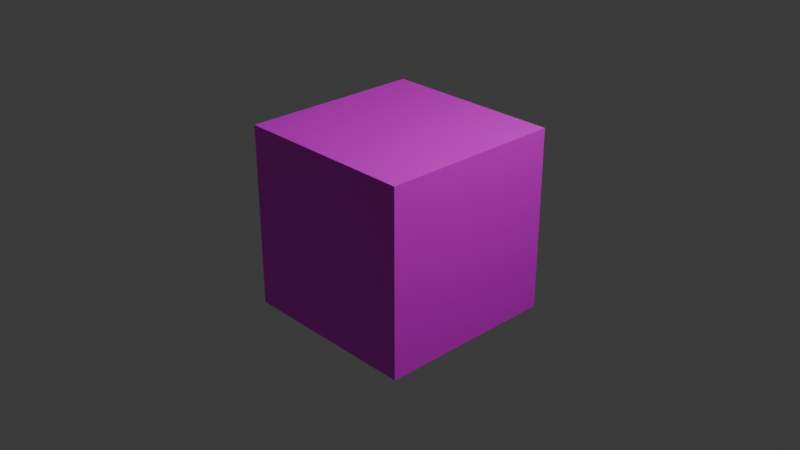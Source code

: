 # Source: crate.blend  (saved by Blender 4.3.32; exported with 4.5.12 LTS)
import bpy
from mathutils import Matrix  # noqa: F401  (used for matrix-valued properties, if any)

bpy.ops.wm.read_factory_settings(use_empty=True)
scene = bpy.context.scene
scene.name = 'Scene'

# ---- collections
col_collection = bpy.data.collections.new('Collection'); scene.collection.children.link(col_collection)

# ---- images (referenced by path relative to the original .blend; pixels are not part of the script)
import os
ASSET_DIR = os.environ.get("B2B_ASSET_DIR", "")  # directory of the original .blend (textures are referenced by path, not embedded)
HERE = os.path.dirname(os.path.abspath(__file__))  # packed textures are extracted next to this script under _unpacked/

def load_image(name, relpath, width, height, colorspace="sRGB"):
    """Load a texture the original file referenced (path relative to the .blend, or extracted next to this script)."""
    p = next((c for c in (os.path.join(HERE, relpath), os.path.join(ASSET_DIR, relpath)) if relpath and os.path.exists(c)), "")
    if p:
        img = bpy.data.images.load(p, check_existing=True)
        img.name = name
    else:  # same state as the original file: an image datablock whose file is absent (Cycles renders it pink)
        img = bpy.data.images.new(name, width, height)
        img.source = "FILE"
        img.filepath = "//" + (relpath or name)
    img.colorspace_settings.name = colorspace
    return img
img_crate_png = load_image('crate.png', 'crate.png', 1024, 1024, 'sRGB')

# ---- materials (node trees are filled in below, after node groups)
mat_material = bpy.data.materials.new('Material')
mat_material.alpha_threshold = 0.0
mat_material.roughness = 0.5
mat_material.line_color = (0.0, 0.0, 0.0, 1.0)

# ---- material node trees
mat_material.use_nodes = True; mat_material.node_tree.nodes.clear()
_N = mat_material.node_tree.nodes; _L = mat_material.node_tree.links
n0 = _N.new('ShaderNodeOutputMaterial'); n0.name = 'Material Output'; n0.location = (300, 300)
n1 = _N.new('ShaderNodeBsdfPrincipled'); n1.name = 'Principled BSDF'; n1.location = (10, 300)
n1.inputs[3].default_value = 1.45
n2 = _N.new('ShaderNodeTexImage'); n2.name = 'Image Texture'; n2.location = (-280, 280)
n2.image = img_crate_png
_L.new(n1.outputs[0], n0.inputs[0])
_L.new(n2.outputs[0], n1.inputs[0])
n0.is_active_output = True

# ---- world
world_world = bpy.data.worlds.new('World'); scene.world = world_world
world_world.use_nodes = True; world_world.node_tree.nodes.clear()
_N = world_world.node_tree.nodes; _L = world_world.node_tree.links
n0 = _N.new('ShaderNodeOutputWorld'); n0.name = 'World Output'; n0.location = (300, 300)
n1 = _N.new('ShaderNodeBackground'); n1.name = 'Background'; n1.location = (10, 300)
n1.inputs[0].default_value = (0.05088, 0.05088, 0.05088, 1.0)
_L.new(n1.outputs[0], n0.inputs[0])
n0.is_active_output = True
world_world.color = (0.05088, 0.05088, 0.05088)
world_world.sun_shadow_jitter_overblur = 0.0

# ---- cameras
cam_camera = bpy.data.cameras.new('Camera')
cam_camera.clip_end = 100.0
cam_camera.ortho_scale = 7.314

# ---- lights
light_light = bpy.data.lights.new('Light', 'POINT')
light_light.energy = 1000.0
light_light.shadow_soft_size = 0.1

# ---- meshes
me_cube = bpy.data.meshes.new('Cube')
me_cube.from_pydata([(1.0, 1.0, 1.0), (1.0, 1.0, -1.0), (1.0, -1.0, 1.0), (1.0, -1.0, -1.0), (-1.0, 1.0, 1.0), (-1.0, 1.0, -1.0), (-1.0, -1.0, 1.0), (-1.0, -1.0, -1.0)], [], [(0, 4, 6, 2), (3, 2, 6, 7), (7, 6, 4, 5), (5, 1, 3, 7), (1, 0, 2, 3), (5, 4, 0, 1)])
_uv = me_cube.uv_layers.new(name='UVMap')
_uv.uv.foreach_set('vector', [0.0, 0.0, 1.0, 0.0, 1.0, 1.0, 0.0, 1.0, -0.009983, 0.005555, 0.9944, 0.005555, 0.9944, 1.01, -0.009983, 1.01, 0.0, 0.0, 1.0, 0.0, 1.0, 1.0, 0.0, 1.0, 0.0, 0.0, 1.0, 0.0, 1.0, 1.0, 0.0, 1.0, 0.01581, 0.01577, 0.9842, 0.01577, 0.9842, 0.9842, 0.01581, 0.9842, 0.0, 0.0, 1.0, 0.0, 1.0, 1.0, 0.0, 1.0])
me_cube.materials.append(mat_material)
me_cube.use_mirror_vertex_groups = False
me_cube.update()

# ---- objects
ob_cube = bpy.data.objects.new('Cube', me_cube)
ob_light = bpy.data.objects.new('Light', light_light)
ob_camera = bpy.data.objects.new('Camera', cam_camera)

# ---- transforms, parenting, visibility, modifiers, constraints
ob_cube.location = (0.0, 0.0, 0.0)
ob_cube.lock_rotations_4d = False
ob_cube.empty_display_type = 'ARROWS'
ob_cube.lineart.crease_threshold = 0.0
ob_light.location = (4.076, 1.005, 5.904)
ob_light.rotation_euler = (0.6503, 0.05522, 1.866)
ob_light.lock_rotations_4d = False
ob_light.empty_display_type = 'ARROWS'
ob_light.color = (0.0, 0.0, 0.0, 0.0)
ob_light.lineart.crease_threshold = 0.0
ob_camera.location = (7.359, -6.926, 4.958)
ob_camera.rotation_euler = (1.109, 0.0, 0.8149)
ob_camera.lock_rotations_4d = False
ob_camera.empty_display_type = 'ARROWS'
ob_camera.color = (0.0, 0.0, 0.0, 0.0)
ob_camera.display_type = 'WIRE'
ob_camera.lineart.crease_threshold = 0.0

# ---- collection membership
col_collection.objects.link(ob_cube)
col_collection.objects.link(ob_light)
col_collection.objects.link(ob_camera)

# ---- scene / render settings (as saved in the file)
scene.camera = ob_camera
scene.frame_start = 1; scene.frame_end = 250; scene.frame_set(1)
scene.render.engine = 'BLENDER_EEVEE_NEXT'
bpy.context.view_layer.update()
